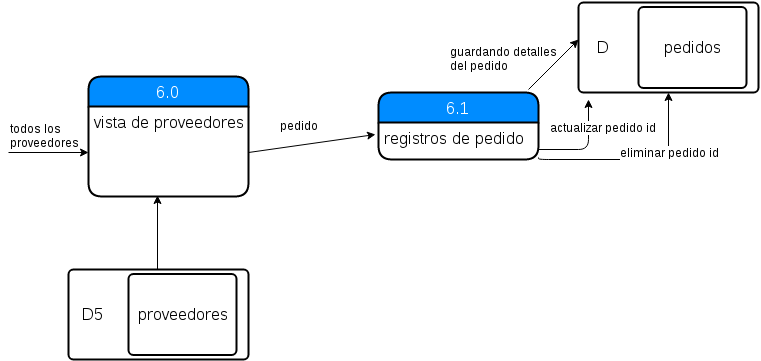

The diagram above was exported from draw.io. Its source (the exported page's mxGraphModel, read from the mxfile embedded in the PNG):
<mxGraphModel dx="880" dy="451" grid="1" gridSize="10" guides="1" tooltips="1" connect="1" arrows="1" fold="1" page="1" pageScale="1" pageWidth="826" pageHeight="1169" background="#ffffff" math="0" shadow="0">
  <root>
    <mxCell id="0" />
    <mxCell id="1" parent="0" />
    <mxCell id="13" value="" style="endArrow=classic;html=1;strokeColor=#000000;entryX=0.431;entryY=1.25;entryPerimeter=0;" parent="1" edge="1">
      <mxGeometry width="50" height="50" relative="1" as="geometry">
        <mxPoint x="239" y="430" as="sourcePoint" />
        <mxPoint x="239" y="356" as="targetPoint" />
      </mxGeometry>
    </mxCell>
    <mxCell id="14" value="6.1" style="swimlane;html=1;childLayout=stackLayout;horizontal=1;startSize=30;horizontalStack=0;fillColor=#008cff;fontColor=#FFFFFF;rounded=1;fontSize=17;fontStyle=0;strokeWidth=2;resizeParent=0;resizeLast=1;shadow=0;dashed=0;align=center;" parent="1" vertex="1">
      <mxGeometry x="460" y="253" width="160" height="67" as="geometry" />
    </mxCell>
    <mxCell id="15" value="registros de pedido" style="whiteSpace=wrap;html=1;align=left;strokeColor=none;fillColor=none;spacingLeft=4;fontSize=17;verticalAlign=top;resizable=0;rotatable=0;part=1;" parent="14" vertex="1">
      <mxGeometry y="30" width="160" height="37" as="geometry" />
    </mxCell>
    <mxCell id="16" value="" style="endArrow=classic;html=1;strokeColor=#000000;exitX=1;exitY=0.5;entryX=-0.019;entryY=0.333;entryPerimeter=0;" parent="1" target="15" edge="1">
      <mxGeometry width="50" height="50" relative="1" as="geometry">
        <mxPoint x="330" y="313" as="sourcePoint" />
        <mxPoint x="410" y="320" as="targetPoint" />
      </mxGeometry>
    </mxCell>
    <mxCell id="17" value="pedido&amp;nbsp;" style="text;html=1;resizable=0;points=[];autosize=1;align=left;verticalAlign=top;spacingTop=-4;" parent="1" vertex="1">
      <mxGeometry x="360" y="277" width="60" height="20" as="geometry" />
    </mxCell>
    <mxCell id="21" value="" style="endArrow=classic;html=1;strokeColor=#000000;" parent="1" edge="1">
      <mxGeometry width="50" height="50" relative="1" as="geometry">
        <mxPoint x="610" y="250" as="sourcePoint" />
        <mxPoint x="660" y="200" as="targetPoint" />
      </mxGeometry>
    </mxCell>
    <mxCell id="22" value="guardando detalles&amp;nbsp;&lt;div&gt;del pedido&lt;/div&gt;" style="text;html=1;resizable=0;points=[];autosize=1;align=left;verticalAlign=top;spacingTop=-4;" parent="1" vertex="1">
      <mxGeometry x="530" y="203" width="130" height="30" as="geometry" />
    </mxCell>
    <mxCell id="31" value="" style="endArrow=classic;html=1;strokeColor=#000000;entryX=0;entryY=0.5;" parent="1" edge="1">
      <mxGeometry width="50" height="50" relative="1" as="geometry">
        <mxPoint x="90" y="313" as="sourcePoint" />
        <mxPoint x="170" y="313" as="targetPoint" />
      </mxGeometry>
    </mxCell>
    <mxCell id="32" value="todos los&amp;nbsp;&lt;div&gt;proveedores&lt;/div&gt;" style="text;html=1;resizable=0;points=[];autosize=1;align=left;verticalAlign=top;spacingTop=-4;" parent="1" vertex="1">
      <mxGeometry x="90" y="280" width="80" height="30" as="geometry" />
    </mxCell>
    <mxCell id="34" value="" style="html=1;strokeWidth=2;shape=mxgraph.er.rrect;rSize=5;" vertex="1" parent="1">
      <mxGeometry x="150" y="430" width="180" height="90" as="geometry" />
    </mxCell>
    <mxCell id="35" value="D5" style="html=1;strokeWidth=2;shape=mxgraph.er.anchor;fontSize=17;whiteSpace=wrap;" vertex="1" parent="34">
      <mxGeometry width="48" height="90" as="geometry" />
    </mxCell>
    <mxCell id="36" value="proveedores" style="html=1;strokeWidth=2;shape=mxgraph.er.rrect;rSize=5;fontSize=17;whiteSpace=wrap;points=[];" vertex="1" parent="34">
      <mxGeometry x="60" y="4.5" width="108" height="81" as="geometry" />
    </mxCell>
    <mxCell id="42" value="6.0" style="swimlane;html=1;childLayout=stackLayout;horizontal=1;startSize=30;horizontalStack=0;fillColor=#008cff;fontColor=#FFFFFF;rounded=1;fontSize=17;fontStyle=0;strokeWidth=2;resizeParent=0;resizeLast=1;shadow=0;dashed=0;align=center;" vertex="1" parent="1">
      <mxGeometry x="170" y="237" width="160" height="120" as="geometry" />
    </mxCell>
    <mxCell id="43" value="vista de proveedores" style="whiteSpace=wrap;html=1;align=left;strokeColor=none;fillColor=none;spacingLeft=4;fontSize=17;verticalAlign=top;resizable=0;rotatable=0;part=1;" vertex="1" parent="42">
      <mxGeometry y="30" width="160" height="90" as="geometry" />
    </mxCell>
    <mxCell id="44" value="" style="html=1;strokeWidth=2;shape=mxgraph.er.rrect;rSize=5;" vertex="1" parent="1">
      <mxGeometry x="660" y="163" width="180" height="90" as="geometry" />
    </mxCell>
    <mxCell id="45" value="D" style="html=1;strokeWidth=2;shape=mxgraph.er.anchor;fontSize=17;whiteSpace=wrap;" vertex="1" parent="44">
      <mxGeometry width="48" height="90" as="geometry" />
    </mxCell>
    <mxCell id="46" value="pedidos" style="html=1;strokeWidth=2;shape=mxgraph.er.rrect;rSize=5;fontSize=17;whiteSpace=wrap;points=[];" vertex="1" parent="44">
      <mxGeometry x="60" y="4.5" width="108" height="81" as="geometry" />
    </mxCell>
    <mxCell id="50" value="" style="edgeStyle=segmentEdgeStyle;endArrow=classic;html=1;strokeColor=#000000;entryX=0.5;entryY=1;exitX=1;exitY=0.946;exitPerimeter=0;" edge="1" parent="1" source="15" target="44">
      <mxGeometry width="50" height="50" relative="1" as="geometry">
        <mxPoint x="630" y="320" as="sourcePoint" />
        <mxPoint x="750" y="260" as="targetPoint" />
        <Array as="points">
          <mxPoint x="620" y="320" />
          <mxPoint x="750" y="320" />
        </Array>
      </mxGeometry>
    </mxCell>
    <mxCell id="51" value="eliminar pedido id" style="text;html=1;resizable=0;points=[];align=center;verticalAlign=middle;labelBackgroundColor=#ffffff;" vertex="1" connectable="0" parent="50">
      <mxGeometry x="0.407" y="-1" relative="1" as="geometry">
        <mxPoint as="offset" />
      </mxGeometry>
    </mxCell>
    <mxCell id="53" value="" style="edgeStyle=segmentEdgeStyle;endArrow=classic;html=1;strokeColor=#000000;" edge="1" parent="1">
      <mxGeometry width="50" height="50" relative="1" as="geometry">
        <mxPoint x="620" y="310" as="sourcePoint" />
        <mxPoint x="670" y="260" as="targetPoint" />
      </mxGeometry>
    </mxCell>
    <mxCell id="54" value="actualizar pedido id" style="text;html=1;resizable=0;points=[];align=center;verticalAlign=middle;labelBackgroundColor=#ffffff;" vertex="1" connectable="0" parent="53">
      <mxGeometry y="18" relative="1" as="geometry">
        <mxPoint x="32" y="-23" as="offset" />
      </mxGeometry>
    </mxCell>
  </root>
</mxGraphModel>